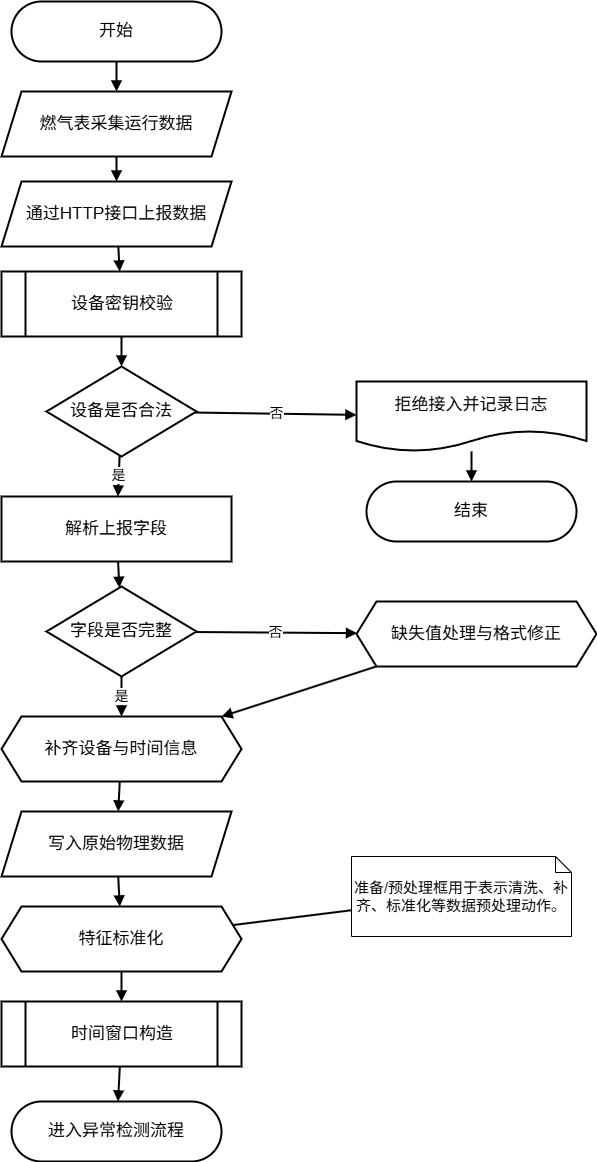

The diagram above was exported from draw.io. Its source (the exported page's mxGraphModel, read from the mxfile embedded in the PNG):
<mxGraphModel dx="1848" dy="1286" grid="1" gridSize="10" guides="1" tooltips="1" connect="1" arrows="1" fold="1" page="1" pageScale="1" pageWidth="1400" pageHeight="1280" math="0" shadow="0">
  <root>
    <mxCell id="0" />
    <mxCell id="1" parent="0" />
    <mxCell id="3" parent="1" style="rounded=1;arcSize=50;whiteSpace=wrap;html=1;fillColor=#ffffff;strokeColor=#000000;strokeWidth=2;fontSize=17;" value="开始" vertex="1">
      <mxGeometry height="60" width="210" x="522" y="38" as="geometry" />
    </mxCell>
    <mxCell id="4" parent="1" style="shape=parallelogram;perimeter=parallelogramPerimeter;whiteSpace=wrap;html=1;fixedSize=1;fillColor=#ffffff;strokeColor=#000000;strokeWidth=2;fontSize=17;" value="燃气表采集运行数据" vertex="1">
      <mxGeometry height="65" width="230" x="512" y="128" as="geometry" />
    </mxCell>
    <mxCell id="5" parent="1" style="shape=parallelogram;perimeter=parallelogramPerimeter;whiteSpace=wrap;html=1;fixedSize=1;fillColor=#ffffff;strokeColor=#000000;strokeWidth=2;fontSize=17;" value="通过HTTP接口上报数据" vertex="1">
      <mxGeometry height="65" width="230" x="512" y="218" as="geometry" />
    </mxCell>
    <mxCell id="6" parent="1" style="shape=process;whiteSpace=wrap;html=1;backgroundOutline=1;fillColor=#ffffff;strokeColor=#000000;strokeWidth=2;fontSize=17;" value="设备密钥校验" vertex="1">
      <mxGeometry height="65" width="240" x="512" y="308" as="geometry" />
    </mxCell>
    <mxCell id="7" parent="1" style="rhombus;whiteSpace=wrap;html=1;fillColor=#ffffff;strokeColor=#000000;strokeWidth=2;fontSize=17;" value="设备是否合法" vertex="1">
      <mxGeometry height="90" width="150" x="557" y="403" as="geometry" />
    </mxCell>
    <mxCell id="8" parent="1" style="shape=document;whiteSpace=wrap;html=1;boundedLbl=1;fillColor=#ffffff;strokeColor=#000000;strokeWidth=2;fontSize=17;" value="拒绝接入并记录日志" vertex="1">
      <mxGeometry height="70" width="230" x="867" y="418" as="geometry" />
    </mxCell>
    <mxCell id="9" parent="1" style="rounded=1;arcSize=50;whiteSpace=wrap;html=1;fillColor=#ffffff;strokeColor=#000000;strokeWidth=2;fontSize=17;" value="结束" vertex="1">
      <mxGeometry height="60" width="210" x="877" y="518" as="geometry" />
    </mxCell>
    <mxCell id="10" parent="1" style="rounded=0;whiteSpace=wrap;html=1;fillColor=#ffffff;strokeColor=#000000;strokeWidth=2;fontSize=17;" value="解析上报字段" vertex="1">
      <mxGeometry height="65" width="230" x="512" y="533" as="geometry" />
    </mxCell>
    <mxCell id="11" parent="1" style="rhombus;whiteSpace=wrap;html=1;fillColor=#ffffff;strokeColor=#000000;strokeWidth=2;fontSize=17;" value="字段是否完整" vertex="1">
      <mxGeometry height="90" width="150" x="557" y="623" as="geometry" />
    </mxCell>
    <mxCell id="12" parent="1" style="shape=hexagon;perimeter=hexagonPerimeter2;whiteSpace=wrap;html=1;fixedSize=1;fillColor=#ffffff;strokeColor=#000000;strokeWidth=2;fontSize=17;" value="缺失值处理与格式修正" vertex="1">
      <mxGeometry height="65" width="240" x="867" y="638" as="geometry" />
    </mxCell>
    <mxCell id="13" parent="1" style="shape=hexagon;perimeter=hexagonPerimeter2;whiteSpace=wrap;html=1;fixedSize=1;fillColor=#ffffff;strokeColor=#000000;strokeWidth=2;fontSize=17;" value="补齐设备与时间信息" vertex="1">
      <mxGeometry height="65" width="240" x="512" y="753" as="geometry" />
    </mxCell>
    <mxCell id="14" parent="1" style="shape=parallelogram;perimeter=parallelogramPerimeter;whiteSpace=wrap;html=1;fixedSize=1;fillColor=#ffffff;strokeColor=#000000;strokeWidth=2;fontSize=17;" value="写入原始物理数据" vertex="1">
      <mxGeometry height="65" width="230" x="512" y="848" as="geometry" />
    </mxCell>
    <mxCell id="15" parent="1" style="shape=hexagon;perimeter=hexagonPerimeter2;whiteSpace=wrap;html=1;fixedSize=1;fillColor=#ffffff;strokeColor=#000000;strokeWidth=2;fontSize=17;" value="特征标准化" vertex="1">
      <mxGeometry height="65" width="240" x="512" y="943" as="geometry" />
    </mxCell>
    <mxCell id="16" parent="1" style="shape=process;whiteSpace=wrap;html=1;backgroundOutline=1;fillColor=#ffffff;strokeColor=#000000;strokeWidth=2;fontSize=17;" value="时间窗口构造" vertex="1">
      <mxGeometry height="65" width="240" x="512" y="1038" as="geometry" />
    </mxCell>
    <mxCell id="17" parent="1" style="rounded=1;arcSize=50;whiteSpace=wrap;html=1;fillColor=#ffffff;strokeColor=#000000;strokeWidth=2;fontSize=17;" value="进入异常检测流程" vertex="1">
      <mxGeometry height="60" width="210" x="522" y="1138" as="geometry" />
    </mxCell>
    <mxCell id="18" parent="1" style="shape=note;whiteSpace=wrap;html=1;size=16;fillColor=#ffffff;strokeColor=#000000;strokeWidth=1;fontSize=15;" value="准备/预处理框用于表示清洗、补齐、标准化等数据预处理动作。" vertex="1">
      <mxGeometry height="80" width="220" x="862" y="893" as="geometry" />
    </mxCell>
    <mxCell id="19" edge="1" parent="1" source="3" style="endArrow=block;html=1;rounded=0;strokeWidth=2;fontSize=14;" target="4" value="">
      <mxGeometry relative="1" as="geometry" />
    </mxCell>
    <mxCell id="20" edge="1" parent="1" source="4" style="endArrow=block;html=1;rounded=0;strokeWidth=2;fontSize=14;" target="5" value="">
      <mxGeometry relative="1" as="geometry" />
    </mxCell>
    <mxCell id="21" edge="1" parent="1" source="5" style="endArrow=block;html=1;rounded=0;strokeWidth=2;fontSize=14;" target="6" value="">
      <mxGeometry relative="1" as="geometry" />
    </mxCell>
    <mxCell id="22" edge="1" parent="1" source="6" style="endArrow=block;html=1;rounded=0;strokeWidth=2;fontSize=14;" target="7" value="">
      <mxGeometry relative="1" as="geometry" />
    </mxCell>
    <mxCell id="23" edge="1" parent="1" source="7" style="endArrow=block;html=1;rounded=0;strokeWidth=2;fontSize=14;" target="10" value="是">
      <mxGeometry relative="1" as="geometry" />
    </mxCell>
    <mxCell id="24" edge="1" parent="1" source="7" style="endArrow=block;html=1;rounded=0;strokeWidth=2;fontSize=14;" target="8" value="否">
      <mxGeometry relative="1" as="geometry" />
    </mxCell>
    <mxCell id="25" edge="1" parent="1" source="8" style="endArrow=block;html=1;rounded=0;strokeWidth=2;fontSize=14;" target="9" value="">
      <mxGeometry relative="1" as="geometry" />
    </mxCell>
    <mxCell id="26" edge="1" parent="1" source="10" style="endArrow=block;html=1;rounded=0;strokeWidth=2;fontSize=14;" target="11" value="">
      <mxGeometry relative="1" as="geometry" />
    </mxCell>
    <mxCell id="27" edge="1" parent="1" source="11" style="endArrow=block;html=1;rounded=0;strokeWidth=2;fontSize=14;" target="13" value="是">
      <mxGeometry relative="1" as="geometry" />
    </mxCell>
    <mxCell id="28" edge="1" parent="1" source="11" style="endArrow=block;html=1;rounded=0;strokeWidth=2;fontSize=14;" target="12" value="否">
      <mxGeometry relative="1" as="geometry" />
    </mxCell>
    <mxCell id="29" edge="1" parent="1" source="12" style="endArrow=block;html=1;rounded=0;strokeWidth=2;fontSize=14;" target="13" value="">
      <mxGeometry relative="1" as="geometry" />
    </mxCell>
    <mxCell id="30" edge="1" parent="1" source="13" style="endArrow=block;html=1;rounded=0;strokeWidth=2;fontSize=14;" target="14" value="">
      <mxGeometry relative="1" as="geometry" />
    </mxCell>
    <mxCell id="31" edge="1" parent="1" source="14" style="endArrow=block;html=1;rounded=0;strokeWidth=2;fontSize=14;" target="15" value="">
      <mxGeometry relative="1" as="geometry" />
    </mxCell>
    <mxCell id="32" edge="1" parent="1" source="15" style="endArrow=block;html=1;rounded=0;strokeWidth=2;fontSize=14;" target="16" value="">
      <mxGeometry relative="1" as="geometry" />
    </mxCell>
    <mxCell id="33" edge="1" parent="1" source="16" style="endArrow=block;html=1;rounded=0;strokeWidth=2;fontSize=14;" target="17" value="">
      <mxGeometry relative="1" as="geometry" />
    </mxCell>
    <mxCell id="34" edge="1" parent="1" source="18" style="endArrow=none;html=1;rounded=0;strokeWidth=2;fontSize=14;" target="15" value="">
      <mxGeometry relative="1" as="geometry" />
    </mxCell>
  </root>
</mxGraphModel>